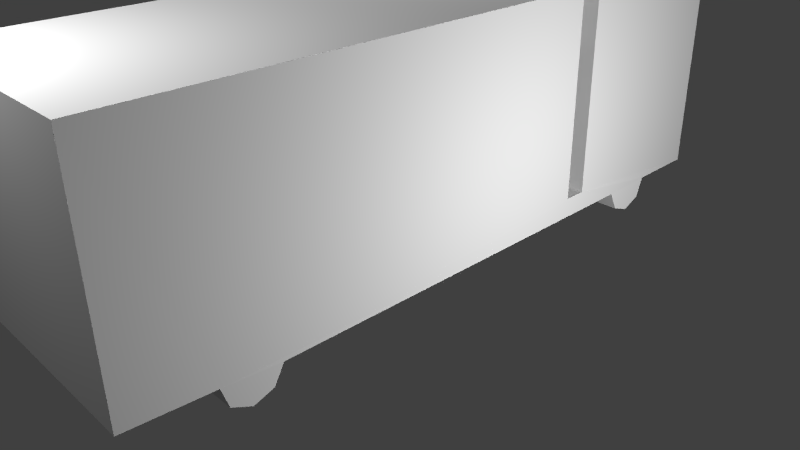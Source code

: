 # Source: ObTruck.blend  (saved by Blender 2.72.0; exported with 4.5.12 LTS)
import bpy
from mathutils import Matrix  # noqa: F401  (used for matrix-valued properties, if any)

bpy.ops.wm.read_factory_settings(use_empty=True)
scene = bpy.context.scene
scene.name = 'Scene'

# ---- collections
col_collection_1 = bpy.data.collections.new('Collection 1'); scene.collection.children.link(col_collection_1)

# ---- materials (node trees are filled in below, after node groups)
mat_material_002 = bpy.data.materials.new('Material.002')
mat_material_002.alpha_threshold = 0.0
mat_material_002.use_transparent_shadow = False
mat_material_002.roughness = 0.5
mat_material_002.line_color = (0.0, 0.0, 0.0, 1.0)

# ---- material node trees

# ---- world
world_world = bpy.data.worlds.new('World'); scene.world = world_world
world_world.color = (0.05088, 0.05088, 0.05088)
world_world.use_sun_shadow = False
world_world.sun_shadow_jitter_overblur = 0.0
world_world.cycles.sampling_method = 'MANUAL'
world_world.cycles.sample_map_resolution = 256

# ---- cameras
cam_camera = bpy.data.cameras.new('Camera')
cam_camera.clip_end = 100.0
cam_camera.lens = 35.0
cam_camera.sensor_width = 32.0
cam_camera.sensor_height = 18.0
cam_camera.ortho_scale = 7.314
cam_camera.dof.focus_distance = 0.0
cam_camera.dof.aperture_fstop = 128.0

# ---- lights
light_lamp_003 = bpy.data.lights.new('Lamp.003', 'POINT')
light_lamp_003.transmission_factor = 0.0
light_lamp_003.cutoff_distance = 30.0
light_lamp_003.energy = 490.0
light_lamp_003.shadow_buffer_clip_start = 1.001
light_lamp_003.shadow_soft_size = 0.1
light_lamp_003.shadow_maximum_resolution = 0.006
light_lamp_003.use_absolute_resolution = True
light_lamp_003.cycles.use_multiple_importance_sampling = False
light_lamp_002 = bpy.data.lights.new('Lamp.002', 'POINT')
light_lamp_002.transmission_factor = 0.0
light_lamp_002.cutoff_distance = 30.0
light_lamp_002.energy = 322.0
light_lamp_002.shadow_buffer_clip_start = 1.001
light_lamp_002.shadow_soft_size = 0.1
light_lamp_002.shadow_maximum_resolution = 0.006
light_lamp_002.use_absolute_resolution = True
light_lamp_002.cycles.use_multiple_importance_sampling = False
light_lamp_001 = bpy.data.lights.new('Lamp.001', 'POINT')
light_lamp_001.transmission_factor = 0.0
light_lamp_001.cutoff_distance = 30.0
light_lamp_001.energy = 300.0
light_lamp_001.shadow_buffer_clip_start = 1.001
light_lamp_001.shadow_soft_size = 0.1
light_lamp_001.shadow_maximum_resolution = 0.006
light_lamp_001.use_absolute_resolution = True
light_lamp_001.cycles.use_multiple_importance_sampling = False
light_lamp = bpy.data.lights.new('Lamp', 'POINT')
light_lamp.transmission_factor = 0.0
light_lamp.cutoff_distance = 30.0
light_lamp.energy = 628.0
light_lamp.shadow_buffer_clip_start = 1.001
light_lamp.shadow_soft_size = 0.1
light_lamp.shadow_maximum_resolution = 0.006
light_lamp.use_absolute_resolution = True
light_lamp.cycles.use_multiple_importance_sampling = False

# ---- meshes
me_circle = bpy.data.meshes.new('Circle')
me_circle.from_pydata([(-1.452, 0.01962, 0.04691), (1.557, 0.01961, 0.04691), (-1.452, -0.3189, 0.4301), (-1.454, 0.4093, 0.3818), (1.56, 0.4115, 0.3805), (1.557, -0.3189, 0.4301), (1.557, 0.2813, 0.1368), (-1.452, 0.2813, 0.1368), (-1.452, -0.229, 0.1684), (1.556, -0.2335, 0.1657), (1.557, 0.01961, 0.04691), (1.556, 6.345, 0.05747), (-1.461, 6.084, 0.1519), (1.559, 6.596, 0.1746), (-1.462, 5.966, 0.4026), (1.558, 6.691, 0.4347), (-1.46, 6.69, 0.4347), (1.544, 5.967, 0.4026), (-1.453, 6.596, 0.1746), (1.553, 6.084, 0.1519), (-1.454, 6.345, 0.05747), (-1.446, 4.952, 0.6621), (1.547, 4.953, 0.6621), (1.547, 5.255, 0.6621), (-1.446, 5.254, 0.6621), (1.547, 7.65, 3.335), (-1.446, 7.649, 3.335), (1.55, -1.37, 3.328), (-1.456, -1.371, 3.331), (1.564, -1.373, 0.4898), (-1.459, -1.373, 0.4898), (-1.446, 5.254, 3.335), (1.547, 5.255, 3.335), (-1.446, 7.649, 0.4337), (1.547, 7.65, 0.4337), (-1.446, 4.952, 3.329), (1.547, 4.953, 3.329)], [(10, 1)], [(12, 20, 11, 19), (14, 12, 19, 17), (18, 16, 15, 13), (20, 18, 13, 11), (27, 28, 30, 29), (23, 24, 21, 22), (3, 14, 17, 4), (32, 31, 24, 23), (15, 16, 33, 34), (34, 33, 26, 25), (2, 5, 29, 30), (25, 26, 31, 32), (6, 7, 3, 4), (0, 7, 6, 10), (9, 8, 0, 1), (5, 2, 8, 9), (22, 21, 35, 36), (36, 35, 28, 27), (8, 2, 30, 28, 35, 21, 24, 31, 26, 33, 16, 18, 20, 12, 14, 3, 7, 0), (5, 9, 10, 6, 4, 17, 19, 11, 13, 15, 34, 25, 32, 23, 22, 36, 27, 29)])
_uv = me_circle.uv_layers.new(name='TruckBaking')
_uv.uv.foreach_set('vector', [0.989, 0.01146, 0.989, 0.01146, 0.989, 0.01132, 0.989, 0.01132, 0.989, 0.01176, 0.989, 0.01176, 0.989, 0.01162, 0.989, 0.01162, 0.989, 0.01161, 0.989, 0.01161, 0.989, 0.01146, 0.989, 0.01146, 0.989, 0.01146, 0.989, 0.01146, 0.989, 0.01132, 0.989, 0.01132, 0.9942, 0.99, 0.6583, 0.9898, 0.6595, 0.6046, 0.9953, 0.6046, 0.9853, 0.0109, 0.9853, 0.009672, 0.9854, 0.009672, 0.9854, 0.0109, 0.9889, 0.01082, 0.9889, 0.01045, 0.9891, 0.01045, 0.9891, 0.01082, 0.7899, 0.351, 0.7899, 0.1085, 0.9984, 0.1085, 0.9984, 0.351, 0.9865, 0.01138, 0.9865, 0.0108, 0.9867, 0.0108, 0.9867, 0.01138, 0.3863, 0.002694, 0.7746, 0.002693, 0.7746, 0.4058, 0.3863, 0.4058, 0.9883, 0.01111, 0.9883, 0.01046, 0.9886, 0.01045, 0.9886, 0.01112, 0.6446, 0.7122, 0.6446, 0.9951, 0.3696, 0.9952, 0.3696, 0.7122, 0.989, 0.01147, 0.989, 0.01161, 0.989, 0.01161, 0.989, 0.01147, 0.989, 0.01146, 0.989, 0.01146, 0.989, 0.01132, 0.989, 0.01132, 0.989, 0.01146, 0.989, 0.01132, 0.989, 0.01132, 0.989, 0.01146, 0.9893, 0.01134, 0.9893, 0.01148, 0.9893, 0.01148, 0.9893, 0.01134, 0.9938, 0.9882, 0.6576, 0.9897, 0.6592, 0.6039, 0.9954, 0.6039, 0.3527, 0.6885, 0.08597, 0.6885, 0.08477, 0.01593, 0.3529, 0.01588, 0.01883, 0.1278, 0.04713, 0.1179, 0.05365, 0.001621, 0.3608, 0.002134, 0.3602, 0.6996, 0.07182, 0.6994, 0.0718, 0.7327, 0.3608, 0.7329, 0.3607, 0.9971, 0.04694, 0.9969, 0.04711, 0.8912, 0.019, 0.8808, 0.006356, 0.853, 0.01658, 0.8242, 0.0437, 0.8113, 0.04185, 0.1983, 0.01537, 0.1841, 0.005673, 0.1552, 0.04688, 0.1179, 0.01828, 0.1273, 0.005411, 0.1552, 0.0151, 0.1841, 0.04143, 0.1985, 0.04316, 0.8114, 0.01604, 0.8242, 0.0058, 0.853, 0.01843, 0.8807, 0.04654, 0.8912, 0.04633, 0.997, 0.36, 0.9973, 0.3603, 0.7332, 0.0713, 0.7328, 0.07133, 0.6995, 0.3597, 0.6998, 0.3603, 0.002315, 0.05346, 0.001621])
me_circle.materials.append(mat_material_002)
me_circle.use_remesh_preserve_volume = False
me_circle.use_remesh_preserve_attributes = False
me_circle.use_mirror_vertex_groups = False
me_circle.update()

# ---- objects
ob_circle = bpy.data.objects.new('Circle', me_circle)
ob_lamp_003 = bpy.data.objects.new('Lamp.003', light_lamp_003)
ob_lamp_002 = bpy.data.objects.new('Lamp.002', light_lamp_002)
ob_lamp_001 = bpy.data.objects.new('Lamp.001', light_lamp_001)
ob_lamp = bpy.data.objects.new('Lamp', light_lamp)
ob_camera = bpy.data.objects.new('Camera', cam_camera)

# ---- transforms, parenting, visibility, modifiers, constraints
ob_circle.location = (-0.05656, -2.922, -0.05031)
ob_circle.lineart.crease_threshold = 0.0
ob_lamp_003.location = (-0.6936, -4.801, 5.904)
ob_lamp_003.rotation_euler = (0.6503, 0.05522, 1.866)
ob_lamp_003.lock_rotations_4d = False
ob_lamp_003.empty_display_type = 'ARROWS'
ob_lamp_003.color = (0.0, 0.0, 0.0, 0.0)
ob_lamp_003.lineart.crease_threshold = 0.0
ob_lamp_002.location = (-0.6936, 5.464, 5.904)
ob_lamp_002.rotation_euler = (0.6503, 0.05522, 1.866)
ob_lamp_002.lock_rotations_4d = False
ob_lamp_002.empty_display_type = 'ARROWS'
ob_lamp_002.color = (0.0, 0.0, 0.0, 0.0)
ob_lamp_002.lineart.crease_threshold = 0.0
ob_lamp_001.location = (-5.615, 1.005, 5.904)
ob_lamp_001.rotation_euler = (0.6503, 0.05522, 1.866)
ob_lamp_001.lock_rotations_4d = False
ob_lamp_001.empty_display_type = 'ARROWS'
ob_lamp_001.color = (0.0, 0.0, 0.0, 0.0)
ob_lamp_001.lineart.crease_threshold = 0.0
ob_lamp.location = (5.497, 1.005, 1.62)
ob_lamp.rotation_euler = (0.6503, 0.05522, 1.866)
ob_lamp.lock_rotations_4d = False
ob_lamp.empty_display_type = 'ARROWS'
ob_lamp.color = (0.0, 0.0, 0.0, 0.0)
ob_lamp.lineart.crease_threshold = 0.0
ob_camera.location = (7.481, -6.508, 5.344)
ob_camera.rotation_euler = (1.109, 0.01082, 0.8149)
ob_camera.lock_rotations_4d = False
ob_camera.empty_display_type = 'ARROWS'
ob_camera.color = (0.0, 0.0, 0.0, 0.0)
ob_camera.display_type = 'WIRE'
ob_camera.lineart.crease_threshold = 0.0

# ---- collection membership
col_collection_1.objects.link(ob_circle)
col_collection_1.objects.link(ob_lamp_003)
col_collection_1.objects.link(ob_lamp_002)
col_collection_1.objects.link(ob_lamp_001)
col_collection_1.objects.link(ob_lamp)
col_collection_1.objects.link(ob_camera)

# ---- scene / render settings (as saved in the file)
scene.camera = ob_camera
scene.frame_start = 1; scene.frame_end = 250; scene.frame_set(3)
scene.render.engine = 'BLENDER_EEVEE_NEXT'
scene.render.resolution_percentage = 50
scene.render.dither_intensity = 0.0
scene.cycles.use_denoising = False
scene.cycles.samples = 10
scene.cycles.sampling_pattern = 'TABULATED_SOBOL'
scene.cycles.light_sampling_threshold = 0.0
scene.cycles.use_adaptive_sampling = False
scene.cycles.use_light_tree = False
scene.cycles.blur_glossy = 0.0
scene.cycles.volume_bounces = 1
scene.cycles.pixel_filter_type = 'GAUSSIAN'
scene.cycles.sample_clamp_indirect = 0.0
scene.view_settings.view_transform = 'Standard'
bpy.context.view_layer.update()
